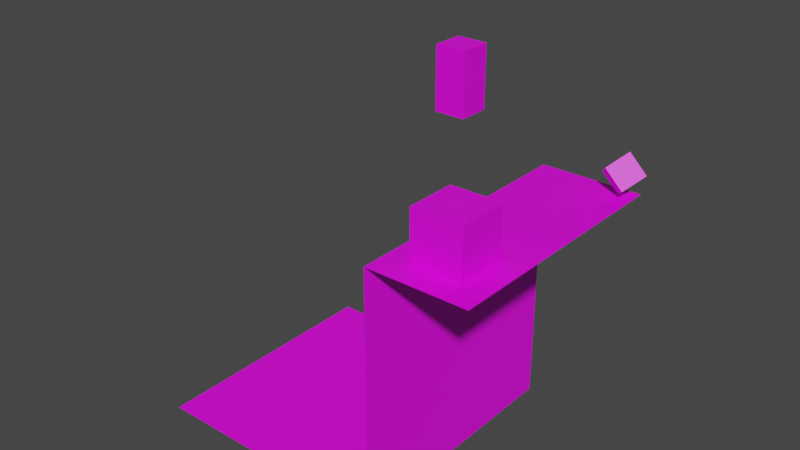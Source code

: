 # Source: mall.blend  (saved by Blender 3.3.6; exported with 4.5.12 LTS)
import bpy
from mathutils import Matrix  # noqa: F401  (used for matrix-valued properties, if any)

bpy.ops.wm.read_factory_settings(use_empty=True)
scene = bpy.context.scene
scene.name = 'Scene'

# ---- collections
col_collection = bpy.data.collections.new('Collection'); scene.collection.children.link(col_collection)

# ---- images (referenced by path relative to the original .blend; pixels are not part of the script)
import os
ASSET_DIR = os.environ.get("B2B_ASSET_DIR", "")  # directory of the original .blend (textures are referenced by path, not embedded)
HERE = os.path.dirname(os.path.abspath(__file__))  # packed textures are extracted next to this script under _unpacked/

def load_image(name, relpath, width, height, colorspace="sRGB"):
    """Load a texture the original file referenced (path relative to the .blend, or extracted next to this script)."""
    p = next((c for c in (os.path.join(HERE, relpath), os.path.join(ASSET_DIR, relpath)) if relpath and os.path.exists(c)), "")
    if p:
        img = bpy.data.images.load(p, check_existing=True)
        img.name = name
    else:  # same state as the original file: an image datablock whose file is absent (Cycles renders it pink)
        img = bpy.data.images.new(name, width, height)
        img.source = "FILE"
        img.filepath = "//" + (relpath or name)
    img.colorspace_settings.name = colorspace
    return img
img_floor_tiles_02_diff_1k_jpg = load_image('floor_tiles_02_diff_1k.jpg', 'floor_tiles_02_diff_1k.jpg', 1024, 1024, 'sRGB')
img_tiles107_1k_color_jpg = load_image('Tiles107_1K_Color.jpg', 'Tiles107_1K_Color.jpg', 1024, 1024, 'sRGB')
img_spawn_png = load_image('spawn.png', 'spawn.png', 1024, 1024, 'sRGB')

# ---- materials (node trees are filled in below, after node groups)
mat_tile = bpy.data.materials.new('tile')
mat_tile.use_transparent_shadow = False
mat_white_tiles = bpy.data.materials.new('white_tiles')
mat_white_tiles.use_transparent_shadow = False
mat_spawn = bpy.data.materials.new('spawn')
mat_spawn.use_transparent_shadow = False

# ---- material node trees
mat_tile.use_nodes = True; mat_tile.node_tree.nodes.clear()
_N = mat_tile.node_tree.nodes; _L = mat_tile.node_tree.links
n0 = _N.new('ShaderNodeOutputMaterial'); n0.name = 'Material Output'; n0.location = (300, 300)
n1 = _N.new('ShaderNodeBsdfPrincipled'); n1.name = 'Principled BSDF'; n1.location = (10, 300)
n1.distribution = 'GGX'
n1.subsurface_method = 'RANDOM_WALK_SKIN'
n1.inputs[3].default_value = 1.45
n1.inputs[27].default_value = (0.0, 0.0, 0.0, 1.0)
n1.inputs[28].default_value = 1.0
n2 = _N.new('ShaderNodeTexImage'); n2.name = 'Image Texture'; n2.location = (-280, 280)
n2.image = img_floor_tiles_02_diff_1k_jpg
_L.new(n1.outputs[0], n0.inputs[0])
_L.new(n2.outputs[0], n1.inputs[0])
n0.is_active_output = True
mat_white_tiles.use_nodes = True; mat_white_tiles.node_tree.nodes.clear()
_N = mat_white_tiles.node_tree.nodes; _L = mat_white_tiles.node_tree.links
n0 = _N.new('ShaderNodeOutputMaterial'); n0.name = 'Material Output'; n0.location = (300, 300)
n1 = _N.new('ShaderNodeBsdfPrincipled'); n1.name = 'Principled BSDF'; n1.location = (10, 300)
n1.distribution = 'GGX'
n1.subsurface_method = 'RANDOM_WALK_SKIN'
n1.inputs[3].default_value = 1.45
n1.inputs[27].default_value = (0.0, 0.0, 0.0, 1.0)
n1.inputs[28].default_value = 1.0
n2 = _N.new('ShaderNodeTexImage'); n2.name = 'Image Texture'; n2.location = (-280, 280)
n2.image = img_tiles107_1k_color_jpg
_L.new(n1.outputs[0], n0.inputs[0])
_L.new(n2.outputs[0], n1.inputs[0])
n0.is_active_output = True
mat_spawn.use_nodes = True; mat_spawn.node_tree.nodes.clear()
_N = mat_spawn.node_tree.nodes; _L = mat_spawn.node_tree.links
n0 = _N.new('ShaderNodeBsdfPrincipled'); n0.name = 'Principled BSDF'; n0.location = (10, 300)
n0.distribution = 'GGX'
n0.subsurface_method = 'RANDOM_WALK_SKIN'
n0.inputs[3].default_value = 1.45
n0.inputs[27].default_value = (0.0, 0.0, 0.0, 1.0)
n0.inputs[28].default_value = 1.0
n1 = _N.new('ShaderNodeOutputMaterial'); n1.name = 'Material Output'; n1.location = (300, 300)
n2 = _N.new('ShaderNodeTexImage'); n2.name = 'Image Texture'; n2.location = (-280, 280)
n2.image = img_spawn_png
_L.new(n0.outputs[0], n1.inputs[0])
_L.new(n2.outputs[0], n0.inputs[0])
n1.is_active_output = True

# ---- world
world_world = bpy.data.worlds.new('World'); scene.world = world_world
world_world.use_nodes = True; world_world.node_tree.nodes.clear()
_N = world_world.node_tree.nodes; _L = world_world.node_tree.links
n0 = _N.new('ShaderNodeOutputWorld'); n0.name = 'World Output'; n0.location = (300, 300)
n1 = _N.new('ShaderNodeBackground'); n1.name = 'Background'; n1.location = (10, 300)
n1.inputs[0].default_value = (0.05088, 0.05088, 0.05088, 1.0)
_L.new(n1.outputs[0], n0.inputs[0])
n0.is_active_output = True
world_world.color = (0.05088, 0.05088, 0.05088)
world_world.use_sun_shadow = False
world_world.sun_shadow_jitter_overblur = 0.0

# ---- meshes
me_plane = bpy.data.meshes.new('Plane')
me_plane.from_pydata([(-1.0, -1.0, 0.0), (1.0, -1.0, 0.0), (-1.0, 1.0, 0.0), (1.0, 1.0, 0.0)], [], [(0, 1, 3, 2)])
_uv = me_plane.uv_layers.new(name='UVMap')
_uv.uv.foreach_set('vector', [0.9999, 3.0, 9.999e-05, 3.0, 0.0001, -2.0, 0.9999, -1.999])
me_plane.materials.append(mat_tile)
me_plane.update()
me_cube = bpy.data.meshes.new('Cube')
me_cube.from_pydata([(-1.0, -1.0, -1.0), (-1.0, -1.0, 1.0), (-1.0, 1.0, -1.0), (-1.0, 1.0, 1.0), (1.0, -1.0, -1.0), (1.0, -1.0, 1.0), (1.0, 1.0, -1.0), (1.0, 1.0, 1.0)], [], [(0, 1, 3, 2), (2, 3, 7, 6), (6, 7, 5, 4), (4, 5, 1, 0), (2, 6, 4, 0), (7, 3, 1, 5)])
_uv = me_cube.uv_layers.new(name='UVMap')
_uv.uv.foreach_set('vector', [-0.75, -4.5, 1.75, -4.5, 1.75, -2.0, -0.75, -2.0, -0.75, -2.0, 1.75, -2.0, 1.75, 0.5, -0.75, 0.5, -0.75, 0.5, 1.75, 0.5, 1.75, 3.0, -0.75, 3.0, -0.75, 3.0, 1.75, 3.0, 1.75, 5.5, -0.75, 5.5, -3.25, 0.5, -0.75, 0.5, -0.75, 3.0, -3.25, 3.0, 1.75, 0.5, 4.25, 0.5, 4.25, 3.0, 1.75, 3.0])
me_cube.materials.append(mat_white_tiles)
me_cube.update()
me_cube_001 = bpy.data.meshes.new('Cube.001')
me_cube_001.from_pydata([(-1.0, 0.5619, -1.0), (-1.0, 0.5619, 1.0), (-1.0, 2.562, -1.0), (-1.0, 2.562, 1.0), (1.0, 0.5619, -1.0), (1.0, 0.5619, 1.0), (1.0, 2.562, -1.0), (1.0, 2.562, 1.0)], [], [(0, 1, 3, 2), (2, 3, 7, 6), (6, 7, 5, 4), (4, 5, 1, 0), (2, 6, 4, 0), (7, 3, 1, 5)])
_uv = me_cube_001.uv_layers.new(name='UVMap')
_uv.uv.foreach_set('vector', [0.375, 0.0, 0.625, 0.0, 0.625, 0.25, 0.375, 0.25, 0.375, 0.25, 0.625, 0.25, 0.625, 0.5, 0.375, 0.5, 0.375, 0.5, 0.625, 0.5, 0.625, 0.75, 0.375, 0.75, 0.375, 0.75, 0.625, 0.75, 0.625, 1.0, 0.375, 1.0, 0.125, 0.5, 0.375, 0.5, 0.375, 0.75, 0.125, 0.75, 0.625, 0.5, 0.875, 0.5, 0.875, 0.75, 0.625, 0.75])
me_cube_001.materials.append(mat_spawn)
me_cube_001.update()
me_cube_002 = bpy.data.meshes.new('Cube.002')
me_cube_002.from_pydata([(-1.0, -1.0, -1.0), (-1.0, -1.0, 1.0), (-1.0, 1.0, -1.0), (-1.0, 1.0, 1.0), (1.0, -1.0, -1.0), (1.0, -1.0, 1.0), (1.0, 1.0, -1.0), (1.0, 1.0, 1.0)], [], [(0, 1, 3, 2), (2, 3, 7, 6), (6, 7, 5, 4), (4, 5, 1, 0), (2, 6, 4, 0), (7, 3, 1, 5)])
_uv = me_cube_002.uv_layers.new(name='UVMap')
_uv.uv.foreach_set('vector', [0.375, 0.0, 0.625, 0.0, 0.625, 0.25, 0.375, 0.25, 0.375, 0.25, 0.625, 0.25, 0.625, 0.5, 0.375, 0.5, 0.375, 0.5, 0.625, 0.5, 0.625, 0.75, 0.375, 0.75, 0.375, 0.75, 0.625, 0.75, 0.625, 1.0, 0.375, 1.0, 0.125, 0.5, 0.375, 0.5, 0.375, 0.75, 0.125, 0.75, 0.625, 0.5, 0.875, 0.5, 0.875, 0.75, 0.625, 0.75])
me_cube_002.materials.append(mat_white_tiles)
me_cube_002.update()
me_plane_001 = bpy.data.meshes.new('Plane.001')
me_plane_001.from_pydata([(-1.0, -1.0, 0.0), (1.0, -1.0, 0.0), (-1.0, 1.0, 0.0), (1.0, 1.0, 0.0)], [], [(0, 1, 3, 2)])
_uv = me_plane_001.uv_layers.new(name='UVMap')
_uv.uv.foreach_set('vector', [-2.0, -2.0, 3.0, -2.0, 3.0, 3.0, -2.0, 3.0])
me_plane_001.materials.append(mat_tile)
me_plane_001.update()
me_plane_002 = bpy.data.meshes.new('Plane.002')
me_plane_002.from_pydata([(-1.0, -1.0, 0.0), (1.0, -1.0, 0.0), (-1.0, 1.0, 0.0), (1.0, 1.0, 0.0)], [], [(0, 1, 3, 2)])
_uv = me_plane_002.uv_layers.new(name='UVMap')
_uv.uv.foreach_set('vector', [2.999, 3.0, -1.999, 3.0, -1.999, -2.0, 2.999, -1.999])
me_plane_002.materials.append(mat_white_tiles)
me_plane_002.update()

# ---- objects
ob_plane = bpy.data.objects.new('Plane', me_plane)
ob_cube = bpy.data.objects.new('Cube', me_cube)
ob_cube_001 = bpy.data.objects.new('Cube.001', me_cube_001)
ob_cube_002 = bpy.data.objects.new('Cube.002', me_cube_002)
ob_plane_001 = bpy.data.objects.new('Plane.001', me_plane_001)
ob_plane_002 = bpy.data.objects.new('Plane.002', me_plane_002)

# ---- transforms, parenting, visibility, modifiers, constraints
ob_plane.location = (0.0, 0.0, 0.0)
ob_plane.scale = (2.0, 5.0, 1.0)
ob_cube.location = (0.0, -3.0, 1.0)
ob_cube_001.location = (0.0, -3.75, 6.0)
ob_cube_001.scale = (0.5, 0.5, 1.0)
ob_cube_002.location = (1.519, 4.533, 0.8298)
ob_cube_002.rotation_euler = (0.7854, 0.7854, 0.0)
ob_cube_002.scale = (0.5, 0.5, 0.5)
ob_plane_001.location = (-7.0, 0.0, -10.0)
ob_plane_001.scale = (5.0, 5.0, 1.0)
ob_plane_002.location = (-2.0, 0.0, -5.0)
ob_plane_002.rotation_euler = (0.0, -1.571, 0.0)
ob_plane_002.scale = (5.0, 5.0, 1.0)

# ---- collection membership
col_collection.objects.link(ob_plane)
col_collection.objects.link(ob_cube)
col_collection.objects.link(ob_cube_001)
col_collection.objects.link(ob_cube_002)
col_collection.objects.link(ob_plane_001)
col_collection.objects.link(ob_plane_002)

# ---- scene / render settings (as saved in the file)
scene.frame_start = 1; scene.frame_end = 250; scene.frame_set(1)
scene.render.engine = 'BLENDER_EEVEE_NEXT'
scene.cycles.sampling_pattern = 'TABULATED_SOBOL'
scene.cycles.use_light_tree = False
scene.view_settings.view_transform = 'Filmic'
bpy.context.view_layer.update()

# ---- added for rendering (the .blend has no active camera and no usable light): camera, sun
cam_auto = bpy.data.cameras.new('AutoCamera')
cam_auto.lens = 50.0
cam_auto.sensor_width = 36.0
cam_auto.clip_end = 1000.0
ob_auto_camera = bpy.data.objects.new('AutoCamera', cam_auto)
scene.collection.objects.link(ob_auto_camera)
ob_auto_camera.location = (17.8575, -27.0855, 16.6371)
ob_auto_camera.rotation_euler = (1.09748, -7.21219e-08, 0.694738)
scene.camera = ob_auto_camera
light_auto_sun = bpy.data.lights.new('AutoSun', 'SUN')
light_auto_sun.energy = 3.0
light_auto_sun.angle = 0.0523599
ob_auto_sun = bpy.data.objects.new('AutoSun', light_auto_sun)
scene.collection.objects.link(ob_auto_sun)
ob_auto_sun.rotation_euler = (0.872665, 0.174533, 0.523599)
bpy.context.view_layer.update()

